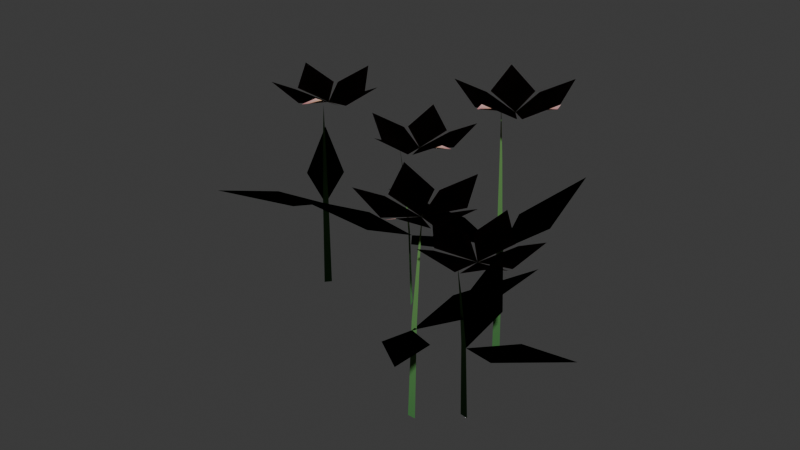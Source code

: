 # Source: flowers_coral.blend  (saved by Blender 5.2.45; exported with 4.5.12 LTS)
import bpy
from mathutils import Matrix  # noqa: F401  (used for matrix-valued properties, if any)

bpy.ops.wm.read_factory_settings(use_empty=True)
scene = bpy.context.scene
scene.name = 'Scene'

# ---- collections
col_collection = bpy.data.collections.new('Collection'); scene.collection.children.link(col_collection)

# ---- materials (node trees are filled in below, after node groups)
mat_meadow_flowers = bpy.data.materials.new('Meadow flowers')

# ---- material node trees
mat_meadow_flowers.use_nodes = True; mat_meadow_flowers.node_tree.nodes.clear()
_N = mat_meadow_flowers.node_tree.nodes; _L = mat_meadow_flowers.node_tree.links
n0 = _N.new('ShaderNodeBsdfPrincipled'); n0.name = 'Principled BSDF'; n0.location = (-200, 100)
n0.inputs[2].default_value = 0.94
n0.inputs[10].default_value = 0.005
n0.inputs[13].default_value = 0.12
n1 = _N.new('ShaderNodeOutputMaterial'); n1.name = 'Material Output'; n1.location = (200, 100)
n2 = _N.new('ShaderNodeVertexColor'); n2.name = 'Color Attribute'; n2.location = (0, 0)
n2.layer_name = 'Color'
_L.new(n0.outputs[0], n1.inputs[0])
_L.new(n2.outputs[0], n0.inputs[0])
n1.is_active_output = True

# ---- world
world_world = bpy.data.worlds.new('World'); scene.world = world_world
world_world.use_nodes = True; world_world.node_tree.nodes.clear()
_N = world_world.node_tree.nodes; _L = world_world.node_tree.links
n0 = _N.new('ShaderNodeOutputWorld'); n0.name = 'World Output'; n0.location = (200, 100)
n1 = _N.new('ShaderNodeBackground'); n1.name = 'Background'; n1.location = (-200, 100)
n1.inputs[0].default_value = (0.05088, 0.05088, 0.05088, 1.0)
_L.new(n1.outputs[0], n0.inputs[0])
n0.is_active_output = True
world_world.color = (0.05088, 0.05088, 0.05088)
world_world.sun_shadow_jitter_overblur = 0.0

# ---- meshes
me_flowers_002 = bpy.data.meshes.new('Flowers.002')
me_flowers_002.from_pydata([(0.221, -0.1838, 0.0), (0.239, -0.1838, 0.0), (0.2235, -0.1769, 0.2196), (0.2365, -0.1769, 0.2196), (0.2271, -0.1646, 0.3659), (0.233, -0.1646, 0.3659), (0.23, -0.1538, 0.4574), (0.23, -0.1838, 0.2058), (0.3219, -0.2436, 0.2408), (0.3705, -0.4026, 0.2968), (0.2462, -0.2923, 0.2408), (0.23, -0.1838, 0.2058), (0.2462, -0.07534, 0.2408), (0.3705, 0.03498, 0.2968), (0.3219, -0.124, 0.2408), (0.25, -0.1838, 0.4574), (0.32, -0.1388, 0.4754), (0.375, -0.1838, 0.5124), (0.32, -0.2288, 0.4754), (0.25, -0.1838, 0.4574), (0.2289, -0.1033, 0.4754), (0.2887, -0.06492, 0.5124), (0.3145, -0.1311, 0.4754), (0.25, -0.1838, 0.4574), (0.1669, -0.1791, 0.4754), (0.1489, -0.1103, 0.5124), (0.2198, -0.1062, 0.4754), (0.25, -0.1838, 0.4574), (0.2198, -0.2614, 0.4754), (0.1489, -0.2573, 0.5124), (0.1669, -0.1885, 0.4754), (0.25, -0.1838, 0.4574), (0.3145, -0.2365, 0.4754), (0.2887, -0.3027, 0.5124), (0.2289, -0.2643, 0.4754), (0.222, 0.1048, 0.0), (0.2317, 0.12, 0.0), (0.2175, 0.1107, 0.2739), (0.2245, 0.1216, 0.2739), (0.2091, 0.1203, 0.4565), (0.2123, 0.1253, 0.4565), (0.2016, 0.1286, 0.5706), (0.2268, 0.1124, 0.2568), (0.1995, 0.2186, 0.2918), (0.271, 0.3686, 0.3478), (0.2882, 0.2033, 0.2918), (0.2268, 0.1124, 0.2568), (0.1417, 0.04336, 0.2918), (-0.02454, 0.04598, 0.3478), (0.1187, 0.1304, 0.2918), (0.2468, 0.1124, 0.5706), (0.2468, 0.1956, 0.5886), (0.3144, 0.2176, 0.6256), (0.3225, 0.147, 0.5886), (0.2468, 0.1124, 0.5706), (0.1677, 0.1381, 0.5886), (0.1677, 0.2092, 0.6256), (0.2373, 0.1951, 0.5886), (0.2468, 0.1124, 0.5706), (0.198, 0.04507, 0.5886), (0.1304, 0.06702, 0.6256), (0.1653, 0.1289, 0.5886), (0.2468, 0.1124, 0.5706), (0.2958, 0.04512, 0.5886), (0.254, -0.01237, 0.6256), (0.2059, 0.03995, 0.5886), (0.2468, 0.1124, 0.5706), (0.326, 0.1382, 0.5886), (0.3677, 0.08069, 0.6256), (0.3031, 0.05112, 0.5886), (-0.04401, 0.1482, 0.0), (-0.0515, 0.1646, 0.0), (-0.05135, 0.1476, 0.1948), (-0.05674, 0.1594, 0.1948), (-0.06398, 0.1457, 0.3247), (-0.06645, 0.1511, 0.3247), (-0.07504, 0.1439, 0.4058), (-0.04776, 0.1564, 0.1826), (-0.09932, 0.05962, 0.2176), (-0.2534, -0.002682, 0.2736), (-0.1544, 0.1308, 0.2176), (-0.04776, 0.1564, 0.1826), (0.0617, 0.1498, 0.2176), (0.1825, 0.0356, 0.2736), (0.01989, 0.07009, 0.2176), (-0.02776, 0.1564, 0.4058), (-0.09781, 0.2013, 0.4238), (-0.07978, 0.2701, 0.4608), (-0.01597, 0.2388, 0.4238), (-0.02776, 0.1564, 0.4058), (-0.09213, 0.1037, 0.4238), (-0.1519, 0.1421, 0.4608), (-0.1025, 0.1931, 0.4238), (-0.02776, 0.1564, 0.4058), (0.002507, 0.07888, 0.4238), (-0.05248, 0.03387, 0.4608), (-0.08571, 0.09668, 0.4238), (-0.02776, 0.1564, 0.4058), (0.05532, 0.1612, 0.4238), (0.08113, 0.09502, 0.4608), (0.01113, 0.08283, 0.4238), (-0.02776, 0.1564, 0.4058), (-0.006679, 0.2369, 0.4238), (0.06427, 0.241, 0.4608), (0.05423, 0.1706, 0.4238), (0.3187, -0.1159, 0.0), (0.3009, -0.1134, 0.0), (0.3152, -0.1224, 0.1737), (0.3024, -0.1206, 0.1737), (0.31, -0.1341, 0.2894), (0.3041, -0.1333, 0.2894), (0.3055, -0.1444, 0.3618), (0.3098, -0.1147, 0.1628), (0.4132, -0.07814, 0.1978), (0.5689, -0.1363, 0.2538), (0.4057, -0.1678, 0.1978), (0.3098, -0.1147, 0.1628), (0.2335, -0.03586, 0.1978), (0.2216, 0.1299, 0.2538), (0.3182, -0.005336, 0.1978), (0.3298, -0.1147, 0.3618), (0.2541, -0.1493, 0.3798), (0.206, -0.09703, 0.4168), (0.2668, -0.06024, 0.3798), (0.3298, -0.1147, 0.3618), (0.3394, -0.1973, 0.3798), (0.2747, -0.2269, 0.4168), (0.2585, -0.1577, 0.3798), (0.3298, -0.1147, 0.3618), (0.4113, -0.1311, 0.3798), (0.4195, -0.2017, 0.4168), (0.3487, -0.1957, 0.3798), (0.3298, -0.1147, 0.3618), (0.3706, -0.04216, 0.3798), (0.4402, -0.0562, 0.4168), (0.4127, -0.1217, 0.3798), (0.3298, -0.1147, 0.3618), (0.2734, -0.05344, 0.3798), (0.3083, 0.008473, 0.4168), (0.3621, -0.03798, 0.3798), (-0.2647, 0.1131, 0.0), (-0.2764, 0.09946, 0.0), (-0.2611, 0.1067, 0.227), (-0.2696, 0.09685, 0.227), (-0.2541, 0.09597, 0.3783), (-0.258, 0.09148, 0.3783), (-0.2479, 0.08666, 0.4729), (-0.2706, 0.1063, 0.2128), (-0.3715, 0.1492, 0.2478), (-0.447, 0.2972, 0.3038), (-0.3054, 0.2103, 0.2478), (-0.2706, 0.1063, 0.2128), (-0.2676, -0.003344, 0.2478), (-0.3708, -0.1336, 0.3038), (-0.3506, 0.03134, 0.2478), (-0.2506, 0.1063, 0.4729), (-0.2623, 0.02388, 0.4909), (-0.3323, 0.01167, 0.5279), (-0.3304, 0.08271, 0.4909), (-0.2506, 0.1063, 0.4729), (-0.1758, 0.06969, 0.4909), (-0.1858, -0.0006658, 0.5279), (-0.2528, 0.02309, 0.4909), (-0.2506, 0.1063, 0.4729), (-0.1927, 0.1661, 0.4909), (-0.1289, 0.1348, 0.5279), (-0.1721, 0.07842, 0.4909), (-0.2506, 0.1063, 0.4729), (-0.2895, 0.1798, 0.4909), (-0.2401, 0.2308, 0.5279), (-0.1998, 0.1722, 0.4909), (-0.2506, 0.1063, 0.4729), (-0.3325, 0.09194, 0.4909), (-0.3658, 0.1547, 0.5279), (-0.2976, 0.1749, 0.4909)], [], [(0, 1, 3), (0, 3, 2), (2, 3, 5), (2, 5, 4), (4, 5, 6), (7, 8, 9), (7, 9, 10), (11, 12, 13), (11, 13, 14), (15, 16, 17), (15, 17, 18), (19, 20, 21), (19, 21, 22), (23, 24, 25), (23, 25, 26), (27, 28, 29), (27, 29, 30), (31, 32, 33), (31, 33, 34), (35, 36, 38), (35, 38, 37), (37, 38, 40), (37, 40, 39), (39, 40, 41), (42, 43, 44), (42, 44, 45), (46, 47, 48), (46, 48, 49), (50, 51, 52), (50, 52, 53), (54, 55, 56), (54, 56, 57), (58, 59, 60), (58, 60, 61), (62, 63, 64), (62, 64, 65), (66, 67, 68), (66, 68, 69), (70, 71, 73), (70, 73, 72), (72, 73, 75), (72, 75, 74), (74, 75, 76), (77, 78, 79), (77, 79, 80), (81, 82, 83), (81, 83, 84), (85, 86, 87), (85, 87, 88), (89, 90, 91), (89, 91, 92), (93, 94, 95), (93, 95, 96), (97, 98, 99), (97, 99, 100), (101, 102, 103), (101, 103, 104), (105, 106, 108), (105, 108, 107), (107, 108, 110), (107, 110, 109), (109, 110, 111), (112, 113, 114), (112, 114, 115), (116, 117, 118), (116, 118, 119), (120, 121, 122), (120, 122, 123), (124, 125, 126), (124, 126, 127), (128, 129, 130), (128, 130, 131), (132, 133, 134), (132, 134, 135), (136, 137, 138), (136, 138, 139), (140, 141, 143), (140, 143, 142), (142, 143, 145), (142, 145, 144), (144, 145, 146), (147, 148, 149), (147, 149, 150), (151, 152, 153), (151, 153, 154), (155, 156, 157), (155, 157, 158), (159, 160, 161), (159, 161, 162), (163, 164, 165), (163, 165, 166), (167, 168, 169), (167, 169, 170), (171, 172, 173), (171, 173, 174)])
me_flowers_002.polygons.foreach_set('use_smooth', [True] * 95)
_uv = me_flowers_002.uv_layers.new(name='UVMap')
_uv.uv.foreach_set('vector', [0.05526, -0.04595, 0.05976, -0.04595, 0.05913, -0.04422, 0.05526, -0.04595, 0.05913, -0.04422, 0.05589, -0.04422, 0.05589, -0.04422, 0.05913, -0.04422, 0.05825, -0.04115, 0.05589, -0.04422, 0.05825, -0.04115, 0.05676, -0.04115, 0.05676, -0.04115, 0.05825, -0.04115, 0.05751, -0.03845, 0.05751, -0.04595, 0.08048, -0.06091, 0.09263, -0.1006, 0.05751, -0.04595, 0.09263, -0.1006, 0.06155, -0.07306, 0.05751, -0.04595, 0.06155, -0.01883, 0.09263, 0.008746, 0.05751, -0.04595, 0.09263, 0.008746, 0.08048, -0.03099, 0.06251, -0.04595, 0.08001, -0.0347, 0.09376, -0.04595, 0.06251, -0.04595, 0.09376, -0.04595, 0.08001, -0.0572, 0.06251, -0.04595, 0.05722, -0.02583, 0.07216, -0.01623, 0.06251, -0.04595, 0.07216, -0.01623, 0.07861, -0.03278, 0.06251, -0.04595, 0.04174, -0.04477, 0.03723, -0.02758, 0.06251, -0.04595, 0.03723, -0.02758, 0.05496, -0.02656, 0.06251, -0.04595, 0.05496, -0.06534, 0.03723, -0.06432, 0.06251, -0.04595, 0.03723, -0.06432, 0.04174, -0.04713, 0.06251, -0.04595, 0.07861, -0.05912, 0.07216, -0.07567, 0.06251, -0.04595, 0.07216, -0.07567, 0.05722, -0.06607, 0.05549, 0.02621, 0.05792, 0.03, 0.05613, 0.0304, 0.05549, 0.02621, 0.05613, 0.0304, 0.05438, 0.02768, 0.05438, 0.02768, 0.05613, 0.0304, 0.05307, 0.03132, 0.05438, 0.02768, 0.05307, 0.03132, 0.05227, 0.03007, 0.05227, 0.03007, 0.05307, 0.03132, 0.0504, 0.03216, 0.05671, 0.0281, 0.04987, 0.05465, 0.06776, 0.09216, 0.05671, 0.0281, 0.06776, 0.09216, 0.07204, 0.05083, 0.05671, 0.0281, 0.03541, 0.01084, -0.006134, 0.01149, 0.05671, 0.0281, -0.006134, 0.01149, 0.02966, 0.03259, 0.06171, 0.0281, 0.0617, 0.04891, 0.07859, 0.0544, 0.06171, 0.0281, 0.07859, 0.0544, 0.08063, 0.03675, 0.06171, 0.0281, 0.04192, 0.03452, 0.04192, 0.05229, 0.06171, 0.0281, 0.04192, 0.05229, 0.05933, 0.04877, 0.06171, 0.0281, 0.04949, 0.01127, 0.03259, 0.01676, 0.06171, 0.0281, 0.03259, 0.01676, 0.04132, 0.03223, 0.06171, 0.0281, 0.07395, 0.01128, 0.0635, -0.003094, 0.06171, 0.0281, 0.0635, -0.003094, 0.05148, 0.009987, 0.06171, 0.0281, 0.08149, 0.03454, 0.09193, 0.02017, 0.06171, 0.0281, 0.09193, 0.02017, 0.07578, 0.01278, -0.011, 0.03705, -0.01288, 0.04115, -0.01418, 0.03985, -0.011, 0.03705, -0.01418, 0.03985, -0.01284, 0.03691, -0.01284, 0.03691, -0.01418, 0.03985, -0.01661, 0.03778, -0.01284, 0.03691, -0.01661, 0.03778, -0.016, 0.03643, -0.016, 0.03643, -0.01661, 0.03778, -0.01876, 0.03598, -0.01194, 0.0391, -0.02483, 0.01491, -0.06335, -0.0006706, -0.01194, 0.0391, -0.06335, -0.0006706, -0.0386, 0.0327, -0.01194, 0.0391, 0.01543, 0.03745, 0.04562, 0.008901, -0.01194, 0.0391, 0.04562, 0.008901, 0.004972, 0.01752, -0.006939, 0.0391, -0.02445, 0.05033, -0.01994, 0.06752, -0.006939, 0.0391, -0.01994, 0.06752, -0.003992, 0.05969, -0.006939, 0.0391, -0.02303, 0.02592, -0.03798, 0.03551, -0.006939, 0.0391, -0.03798, 0.03551, -0.02562, 0.04827, -0.006939, 0.0391, 0.0006267, 0.01972, -0.01312, 0.008468, -0.006939, 0.0391, -0.01312, 0.008468, -0.02143, 0.02417, -0.006939, 0.0391, 0.01383, 0.04031, 0.02028, 0.02376, -0.006939, 0.0391, 0.02028, 0.02376, 0.002781, 0.02071, -0.006939, 0.0391, -0.00167, 0.05923, 0.01607, 0.06025, -0.006939, 0.0391, 0.01607, 0.06025, 0.01356, 0.04266, 0.07967, -0.02899, 0.07521, -0.02835, 0.07559, -0.03015, 0.07967, -0.02899, 0.07559, -0.03015, 0.0788, -0.03061, 0.0788, -0.03061, 0.07559, -0.03015, 0.07603, -0.03331, 0.0788, -0.03061, 0.07603, -0.03331, 0.0775, -0.03352, 0.0775, -0.03352, 0.07603, -0.03331, 0.07638, -0.03609, 0.07744, -0.02867, 0.1033, -0.01953, 0.1422, -0.03407, 0.07744, -0.02867, 0.1422, -0.03407, 0.1014, -0.04196, 0.07744, -0.02867, 0.05838, -0.008965, 0.0554, 0.03248, 0.07744, -0.02867, 0.0554, 0.03248, 0.07954, -0.001334, 0.08244, -0.02867, 0.06353, -0.03734, 0.0515, -0.02426, 0.08244, -0.02867, 0.0515, -0.02426, 0.0667, -0.01506, 0.08244, -0.02867, 0.08484, -0.04933, 0.06869, -0.05673, 0.08244, -0.02867, 0.06869, -0.05673, 0.06464, -0.03943, 0.08244, -0.02867, 0.1028, -0.03277, 0.1049, -0.05042, 0.08244, -0.02867, 0.1049, -0.05042, 0.08717, -0.04893, 0.08244, -0.02867, 0.09265, -0.01054, 0.1101, -0.01405, 0.08244, -0.02867, 0.1101, -0.01405, 0.1032, -0.03043, 0.08244, -0.02867, 0.06835, -0.01336, 0.07707, 0.002118, 0.08244, -0.02867, 0.07707, 0.002118, 0.09052, -0.009496, -0.06617, 0.02827, -0.06911, 0.02487, -0.06739, 0.02421, -0.06617, 0.02827, -0.06739, 0.02421, -0.06527, 0.02666, -0.06527, 0.02666, -0.06739, 0.02421, -0.06449, 0.02287, -0.06527, 0.02666, -0.06449, 0.02287, -0.06352, 0.02399, -0.06352, 0.02399, -0.06449, 0.02287, -0.06197, 0.02167, -0.06764, 0.02657, -0.09287, 0.03729, -0.1118, 0.0743, -0.06764, 0.02657, -0.1118, 0.0743, -0.07635, 0.05256, -0.06764, 0.02657, -0.06689, -0.000836, -0.09269, -0.03341, -0.06764, 0.02657, -0.09269, -0.03341, -0.08766, 0.007834, -0.06264, 0.02657, -0.06557, 0.005971, -0.08307, 0.002918, -0.06264, 0.02657, -0.08307, 0.002918, -0.08259, 0.02068, -0.06264, 0.02657, -0.04396, 0.01742, -0.04646, -0.0001665, -0.06264, 0.02657, -0.04646, -0.0001665, -0.06321, 0.005772, -0.06264, 0.02657, -0.04817, 0.04151, -0.03222, 0.0337, -0.06264, 0.02657, -0.03222, 0.0337, -0.04304, 0.01961, -0.06264, 0.02657, -0.07238, 0.04495, -0.06002, 0.05771, -0.06264, 0.02657, -0.06002, 0.05771, -0.04996, 0.04306, -0.06264, 0.02657, -0.08313, 0.02299, -0.09145, 0.03869, -0.06264, 0.02657, -0.09145, 0.03869, -0.07441, 0.04372])
_ca = me_flowers_002.color_attributes.new('Color', 'FLOAT_COLOR', 'POINT')
_ca.data.foreach_set('color', [0.06301, 0.1981, 0.06125, 1.0, 0.06301, 0.1981, 0.06125, 1.0, 0.1019, 0.2581, 0.0776, 1.0, 0.1019, 0.2581, 0.0776, 1.0, 0.1279, 0.2981, 0.0885, 1.0, 0.1279, 0.2981, 0.0885, 1.0, 0.1441, 0.3231, 0.09531, 1.0, 0.06663, 0.1981, 0.06125, 1.0, 0.06663, 0.1981, 0.06125, 1.0, 0.06663, 0.1981, 0.06125, 1.0, 0.06663, 0.1981, 0.06125, 1.0, 0.06663, 0.1981, 0.06125, 1.0, 0.06663, 0.1981, 0.06125, 1.0, 0.06663, 0.1981, 0.06125, 1.0, 0.06663, 0.1981, 0.06125, 1.0, 0.7529, 0.5089, 0.09531, 1.0, 0.7157, 0.2705, 0.314, 1.0, 1.0, 0.6376, 0.6105, 1.0, 0.7157, 0.2705, 0.314, 1.0, 0.7529, 0.5089, 0.09531, 1.0, 0.7157, 0.2705, 0.314, 1.0, 1.0, 0.6376, 0.6105, 1.0, 0.7157, 0.2705, 0.314, 1.0, 0.7529, 0.5089, 0.09531, 1.0, 0.7157, 0.2705, 0.314, 1.0, 1.0, 0.6376, 0.6105, 1.0, 0.7157, 0.2705, 0.314, 1.0, 0.7529, 0.5089, 0.09531, 1.0, 0.7157, 0.2705, 0.314, 1.0, 1.0, 0.6376, 0.6105, 1.0, 0.7157, 0.2705, 0.314, 1.0, 0.7529, 0.5089, 0.09531, 1.0, 0.7157, 0.2705, 0.314, 1.0, 1.0, 0.6376, 0.6105, 1.0, 0.7157, 0.2705, 0.314, 1.0, 0.06301, 0.1981, 0.06125, 1.0, 0.06301, 0.1981, 0.06125, 1.0, 0.1019, 0.2581, 0.0776, 1.0, 0.1019, 0.2581, 0.0776, 1.0, 0.1279, 0.2981, 0.0885, 1.0, 0.1279, 0.2981, 0.0885, 1.0, 0.1441, 0.3231, 0.09531, 1.0, 0.06663, 0.1981, 0.06125, 1.0, 0.06663, 0.1981, 0.06125, 1.0, 0.06663, 0.1981, 0.06125, 1.0, 0.06663, 0.1981, 0.06125, 1.0, 0.06663, 0.1981, 0.06125, 1.0, 0.06663, 0.1981, 0.06125, 1.0, 0.06663, 0.1981, 0.06125, 1.0, 0.06663, 0.1981, 0.06125, 1.0, 0.7529, 0.5089, 0.09531, 1.0, 0.7157, 0.2705, 0.314, 1.0, 1.0, 0.6376, 0.6105, 1.0, 0.7157, 0.2705, 0.314, 1.0, 0.7529, 0.5089, 0.09531, 1.0, 0.7157, 0.2705, 0.314, 1.0, 1.0, 0.6376, 0.6105, 1.0, 0.7157, 0.2705, 0.314, 1.0, 0.7529, 0.5089, 0.09531, 1.0, 0.7157, 0.2705, 0.314, 1.0, 1.0, 0.6376, 0.6105, 1.0, 0.7157, 0.2705, 0.314, 1.0, 0.7529, 0.5089, 0.09531, 1.0, 0.7157, 0.2705, 0.314, 1.0, 1.0, 0.6376, 0.6105, 1.0, 0.7157, 0.2705, 0.314, 1.0, 0.7529, 0.5089, 0.09531, 1.0, 0.7157, 0.2705, 0.314, 1.0, 1.0, 0.6376, 0.6105, 1.0, 0.7157, 0.2705, 0.314, 1.0, 0.06301, 0.1981, 0.06125, 1.0, 0.06301, 0.1981, 0.06125, 1.0, 0.1019, 0.2581, 0.0776, 1.0, 0.1019, 0.2581, 0.0776, 1.0, 0.1279, 0.2981, 0.0885, 1.0, 0.1279, 0.2981, 0.0885, 1.0, 0.1441, 0.3231, 0.09531, 1.0, 0.06663, 0.1981, 0.06125, 1.0, 0.06663, 0.1981, 0.06125, 1.0, 0.06663, 0.1981, 0.06125, 1.0, 0.06663, 0.1981, 0.06125, 1.0, 0.06663, 0.1981, 0.06125, 1.0, 0.06663, 0.1981, 0.06125, 1.0, 0.06663, 0.1981, 0.06125, 1.0, 0.06663, 0.1981, 0.06125, 1.0, 0.7529, 0.5089, 0.09531, 1.0, 0.7157, 0.2705, 0.314, 1.0, 1.0, 0.6376, 0.6105, 1.0, 0.7157, 0.2705, 0.314, 1.0, 0.7529, 0.5089, 0.09531, 1.0, 0.7157, 0.2705, 0.314, 1.0, 1.0, 0.6376, 0.6105, 1.0, 0.7157, 0.2705, 0.314, 1.0, 0.7529, 0.5089, 0.09531, 1.0, 0.7157, 0.2705, 0.314, 1.0, 1.0, 0.6376, 0.6105, 1.0, 0.7157, 0.2705, 0.314, 1.0, 0.7529, 0.5089, 0.09531, 1.0, 0.7157, 0.2705, 0.314, 1.0, 1.0, 0.6376, 0.6105, 1.0, 0.7157, 0.2705, 0.314, 1.0, 0.7529, 0.5089, 0.09531, 1.0, 0.7157, 0.2705, 0.314, 1.0, 1.0, 0.6376, 0.6105, 1.0, 0.7157, 0.2705, 0.314, 1.0, 0.06301, 0.1981, 0.06125, 1.0, 0.06301, 0.1981, 0.06125, 1.0, 0.1019, 0.2581, 0.0776, 1.0, 0.1019, 0.2581, 0.0776, 1.0, 0.1279, 0.2981, 0.0885, 1.0, 0.1279, 0.2981, 0.0885, 1.0, 0.1441, 0.3231, 0.09531, 1.0, 0.06663, 0.1981, 0.06125, 1.0, 0.06663, 0.1981, 0.06125, 1.0, 0.06663, 0.1981, 0.06125, 1.0, 0.06663, 0.1981, 0.06125, 1.0, 0.06663, 0.1981, 0.06125, 1.0, 0.06663, 0.1981, 0.06125, 1.0, 0.06663, 0.1981, 0.06125, 1.0, 0.06663, 0.1981, 0.06125, 1.0, 0.7529, 0.5089, 0.09531, 1.0, 0.7157, 0.2705, 0.314, 1.0, 1.0, 0.6376, 0.6105, 1.0, 0.7157, 0.2705, 0.314, 1.0, 0.7529, 0.5089, 0.09531, 1.0, 0.7157, 0.2705, 0.314, 1.0, 1.0, 0.6376, 0.6105, 1.0, 0.7157, 0.2705, 0.314, 1.0, 0.7529, 0.5089, 0.09531, 1.0, 0.7157, 0.2705, 0.314, 1.0, 1.0, 0.6376, 0.6105, 1.0, 0.7157, 0.2705, 0.314, 1.0, 0.7529, 0.5089, 0.09531, 1.0, 0.7157, 0.2705, 0.314, 1.0, 1.0, 0.6376, 0.6105, 1.0, 0.7157, 0.2705, 0.314, 1.0, 0.7529, 0.5089, 0.09531, 1.0, 0.7157, 0.2705, 0.314, 1.0, 1.0, 0.6376, 0.6105, 1.0, 0.7157, 0.2705, 0.314, 1.0, 0.06301, 0.1981, 0.06125, 1.0, 0.06301, 0.1981, 0.06125, 1.0, 0.1019, 0.2581, 0.0776, 1.0, 0.1019, 0.2581, 0.0776, 1.0, 0.1279, 0.2981, 0.0885, 1.0, 0.1279, 0.2981, 0.0885, 1.0, 0.1441, 0.3231, 0.09531, 1.0, 0.06663, 0.1981, 0.06125, 1.0, 0.06663, 0.1981, 0.06125, 1.0, 0.06663, 0.1981, 0.06125, 1.0, 0.06663, 0.1981, 0.06125, 1.0, 0.06663, 0.1981, 0.06125, 1.0, 0.06663, 0.1981, 0.06125, 1.0, 0.06663, 0.1981, 0.06125, 1.0, 0.06663, 0.1981, 0.06125, 1.0, 0.7529, 0.5089, 0.09531, 1.0, 0.7157, 0.2705, 0.314, 1.0, 1.0, 0.6376, 0.6105, 1.0, 0.7157, 0.2705, 0.314, 1.0, 0.7529, 0.5089, 0.09531, 1.0, 0.7157, 0.2705, 0.314, 1.0, 1.0, 0.6376, 0.6105, 1.0, 0.7157, 0.2705, 0.314, 1.0, 0.7529, 0.5089, 0.09531, 1.0, 0.7157, 0.2705, 0.314, 1.0, 1.0, 0.6376, 0.6105, 1.0, 0.7157, 0.2705, 0.314, 1.0, 0.7529, 0.5089, 0.09531, 1.0, 0.7157, 0.2705, 0.314, 1.0, 1.0, 0.6376, 0.6105, 1.0, 0.7157, 0.2705, 0.314, 1.0, 0.7529, 0.5089, 0.09531, 1.0, 0.7157, 0.2705, 0.314, 1.0, 1.0, 0.6376, 0.6105, 1.0, 0.7157, 0.2705, 0.314, 1.0])
me_flowers_002.materials.append(mat_meadow_flowers)
me_flowers_002.update()
me_flowers_002.normals_split_custom_set([tuple(v) for v in zip(*[iter([0.0265, -0.02199, 0.9994, 0.02871, -0.02199, 0.9993, 0.02837, -0.02115, 0.9994, 0.0265, -0.02199, 0.9994, 0.02837, -0.02115, 0.9994, 0.02677, -0.02116, 0.9994, 0.02677, -0.02116, 0.9994, 0.02837, -0.02115, 0.9994, 0.02793, -0.0197, 0.9994, 0.02677, -0.02116, 0.9994, 0.02793, -0.0197, 0.9994, 0.02722, -0.0197, 0.9994, 0.02722, -0.0197, 0.9994, 0.02793, -0.0197, 0.9994, 0.02755, -0.01839, 0.9995, 0.02756, -0.02198, 0.9994, 0.03857, -0.0292, 0.9988, 0.0444, -0.04822, 0.9978, 0.02756, -0.02198, 0.9994, 0.0444, -0.04822, 0.9978, 0.0295, -0.03505, 0.999, 0.02752, -0.02212, 0.9994, 0.0295, -0.009074, 0.9995, 0.04436, 0.004153, 0.999, 0.02752, -0.02212, 0.9994, 0.04436, 0.004153, 0.999, 0.03854, -0.01493, 0.9991, 0.02993, -0.02205, 0.9993, 0.03839, -0.01669, 0.9991, 0.04499, -0.02202, 0.9987, 0.02993, -0.02205, 0.9993, 0.04499, -0.02202, 0.9987, 0.03832, -0.02743, 0.9989, 0.02997, -0.02211, 0.9993, 0.02746, -0.01237, 0.9995, 0.03463, -0.007799, 0.9994, 0.02997, -0.02211, 0.9993, 0.03463, -0.007799, 0.9994, 0.03772, -0.01568, 0.9992, 0.03004, -0.02208, 0.9993, 0.02002, -0.02145, 0.9996, 0.01793, -0.01329, 0.9998, 0.03004, -0.02208, 0.9993, 0.01793, -0.01329, 0.9998, 0.02643, -0.01273, 0.9996, 0.03001, -0.02202, 0.9993, 0.02632, -0.03133, 0.9992, 0.01784, -0.03088, 0.9994, 0.03001, -0.02202, 0.9993, 0.01784, -0.03088, 0.9994, 0.01998, -0.02266, 0.9995, 0.02999, -0.02205, 0.9993, 0.03764, -0.02835, 0.9989, 0.03459, -0.03623, 0.9987, 0.02999, -0.02205, 0.9993, 0.03459, -0.03623, 0.9987, 0.02742, -0.03173, 0.9991, 0.02658, 0.01257, 0.9996, 0.02774, 0.01438, 0.9995, 0.0269, 0.01462, 0.9995, 0.02658, 0.01257, 0.9996, 0.0269, 0.01462, 0.9995, 0.02605, 0.01329, 0.9996, 0.02605, 0.01329, 0.9996, 0.0269, 0.01462, 0.9995, 0.02539, 0.015, 0.9996, 0.02605, 0.01329, 0.9996, 0.02539, 0.015, 0.9996, 0.02503, 0.01445, 0.9996, 0.02503, 0.01445, 0.9996, 0.02539, 0.015, 0.9996, 0.02401, 0.01526, 0.9996, 0.02721, 0.01349, 0.9995, 0.02395, 0.02621, 0.9994, 0.03246, 0.04416, 0.9985, 0.02721, 0.01349, 0.9995, 0.03246, 0.04416, 0.9985, 0.03457, 0.02441, 0.9991, 0.02724, 0.01348, 0.9995, 0.01702, 0.005208, 0.9998, -0.00294, 0.00553, 1.0, 0.02724, 0.01348, 0.9995, -0.00294, 0.00553, 1.0, 0.01431, 0.01567, 0.9998, 0.0296, 0.01347, 0.9995, 0.02961, 0.02348, 0.9993, 0.03768, 0.026, 0.999, 0.0296, 0.01347, 0.9995, 0.03768, 0.026, 0.999, 0.0387, 0.01765, 0.9991, 0.02965, 0.01344, 0.9995, 0.02012, 0.01651, 0.9997, 0.02014, 0.0251, 0.9995, 0.02965, 0.01344, 0.9995, 0.02014, 0.0251, 0.9995, 0.02852, 0.02336, 0.9993, 0.02958, 0.01348, 0.9995, 0.02374, 0.005399, 0.9997, 0.01562, 0.008042, 0.9998, 0.02958, 0.01348, 0.9995, 0.01562, 0.008042, 0.9998, 0.0198, 0.01546, 0.9997, 0.0296, 0.01355, 0.9995, 0.03548, 0.005478, 0.9994, 0.03044, -0.001468, 0.9995, 0.0296, 0.01355, 0.9995, 0.03044, -0.001468, 0.9995, 0.02466, 0.004812, 0.9997, 0.02955, 0.0135, 0.9995, 0.03907, 0.01656, 0.9991, 0.0441, 0.009655, 0.999, 0.02955, 0.0135, 0.9995, 0.0441, 0.009655, 0.999, 0.03634, 0.006095, 0.9993, -0.005322, 0.01776, 0.9998, -0.006214, 0.01971, 0.9998, -0.006853, 0.01911, 0.9998, -0.005322, 0.01776, 0.9998, -0.006853, 0.01911, 0.9998, -0.006198, 0.01771, 0.9998, -0.006198, 0.01771, 0.9998, -0.006853, 0.01911, 0.9998, -0.008001, 0.01808, 0.9998, -0.006198, 0.01771, 0.9998, -0.008001, 0.01808, 0.9998, -0.007729, 0.01748, 0.9998, -0.007729, 0.01748, 0.9998, -0.008001, 0.01808, 0.9998, -0.009055, 0.01725, 0.9998, -0.005633, 0.01882, 0.9998, -0.01186, 0.00719, 0.9999, -0.03033, -0.0003195, 0.9995, -0.005633, 0.01882, 0.9998, -0.03033, -0.0003195, 0.9995, -0.01849, 0.01572, 0.9997, -0.005698, 0.01877, 0.9998, 0.007397, 0.01794, 0.9998, 0.02182, 0.004296, 0.9998, -0.005698, 0.01877, 0.9998, 0.02182, 0.004296, 0.9998, 0.002391, 0.008401, 1.0, -0.003306, 0.01872, 0.9998, -0.0117, 0.0241, 0.9996, -0.00956, 0.03239, 0.9994, -0.003306, 0.01872, 0.9998, -0.00956, 0.03239, 0.9994, -0.001885, 0.02863, 0.9996, -0.003329, 0.01877, 0.9998, -0.01106, 0.01244, 0.9999, -0.01826, 0.01706, 0.9997, -0.003329, 0.01877, 0.9998, -0.01826, 0.01706, 0.9997, -0.01225, 0.02322, 0.9997, -0.003344, 0.01873, 0.9998, 0.000297, 0.0095, 1.0, -0.006294, 0.004028, 1.0, -0.003344, 0.01873, 0.9998, -0.006294, 0.004028, 1.0, -0.01032, 0.01165, 0.9999, -0.003387, 0.01879, 0.9998, 0.006585, 0.01937, 0.9998, 0.009674, 0.01139, 0.9999, -0.003387, 0.01879, 0.9998, 0.009674, 0.01139, 0.9999, 0.001257, 0.009935, 0.9999, -0.003345, 0.01874, 0.9998, -0.0008696, 0.0284, 0.9996, 0.007717, 0.02893, 0.9996, -0.003345, 0.01874, 0.9998, 0.007717, 0.02893, 0.9996, 0.006536, 0.02052, 0.9998, 0.03815, -0.01392, 0.9992, 0.03604, -0.01362, 0.9993, 0.02848, -0.01343, 0.9995, 0.03815, -0.01392, 0.9992, 0.02848, -0.01343, 0.9995, 0.03773, -0.0147, 0.9992, 0.03773, -0.0147, 0.9992, 0.02848, -0.01343, 0.9995, 0.03839, -0.01628, 0.9991, 0.03773, -0.0147, 0.9992, 0.03839, -0.01628, 0.9991, 0.03718, -0.01612, 0.9992, 0.03718, -0.01612, 0.9992, 0.03839, -0.01628, 0.9991, 0.03662, -0.01734, 0.9992, 0.03713, -0.01374, 0.9992, 0.04943, -0.009384, 0.9987, 0.06805, -0.01631, 0.9975, 0.03713, -0.01374, 0.9992, 0.06805, -0.01631, 0.9975, 0.04853, -0.02013, 0.9986, 0.03714, -0.01374, 0.9992, 0.02802, -0.004281, 0.9996, 0.02656, 0.01559, 0.9995, 0.03714, -0.01374, 0.9992, 0.02656, 0.01559, 0.9995, 0.03818, -0.0007287, 0.9993, 0.03963, -0.01376, 0.9991, 0.03048, -0.01792, 0.9994, 0.02482, -0.01163, 0.9996, 0.03963, -0.01376, 0.9991, 0.02482, -0.01163, 0.9996, 0.03202, -0.007194, 0.9995, 0.03956, -0.0137, 0.9991, 0.04074, -0.02361, 0.9989, 0.03292, -0.02724, 0.9991, 0.03956, -0.0137, 0.9991, 0.03292, -0.02724, 0.9991, 0.03102, -0.01896, 0.9993, 0.03949, -0.01369, 0.9991, 0.0493, -0.01578, 0.9987, 0.05029, -0.02418, 0.9984, 0.03949, -0.01369, 0.9991, 0.05029, -0.02418, 0.9984, 0.04182, -0.02351, 0.9988, 0.03958, -0.01374, 0.9991, 0.04437, -0.005075, 0.999, 0.05278, -0.006773, 0.9986, 0.03958, -0.01374, 0.9991, 0.05278, -0.006773, 0.9986, 0.04941, -0.0146, 0.9987, 0.03956, -0.01382, 0.9991, 0.03278, -0.006483, 0.9994, 0.03696, 0.001001, 0.9993, 0.03956, -0.01382, 0.9991, 0.03696, 0.001001, 0.9993, 0.04342, -0.004558, 0.999, -0.0317, 0.01353, 0.9994, -0.03313, 0.01188, 0.9994, -0.03231, 0.01159, 0.9994, -0.0317, 0.01353, 0.9994, -0.03231, 0.01159, 0.9994, -0.03143, 0.01255, 0.9994, -0.03143, 0.01255, 0.9994, -0.03231, 0.01159, 0.9994, -0.03087, 0.01098, 0.9995, -0.03143, 0.01255, 0.9994, -0.03087, 0.01098, 0.9995, -0.03044, 0.01148, 0.9995, -0.03044, 0.01148, 0.9995, -0.03087, 0.01098, 0.9995, -0.02971, 0.01038, 0.9995, -0.03245, 0.01273, 0.9994, -0.04453, 0.01788, 0.9988, -0.0535, 0.03556, 0.9979, -0.03245, 0.01273, 0.9994, -0.0535, 0.03556, 0.9979, -0.0366, 0.02519, 0.999, -0.03246, 0.01273, 0.9994, -0.03205, -0.000332, 0.9995, -0.04436, -0.01596, 0.9989, -0.03246, 0.01273, 0.9994, -0.04436, -0.01596, 0.9989, -0.04199, 0.003844, 0.9991, -0.03008, 0.01274, 0.9995, -0.03151, 0.002879, 0.9995, -0.03984, 0.00146, 0.9992, -0.03008, 0.01274, 0.9995, -0.03984, 0.00146, 0.9992, -0.03962, 0.009949, 0.9992, -0.03005, 0.01272, 0.9995, -0.02108, 0.008324, 0.9997, -0.02227, -0.0001067, 0.9998, -0.03005, 0.01272, 0.9995, -0.02227, -0.0001067, 0.9998, -0.03035, 0.002782, 0.9995, -0.03015, 0.01273, 0.9995, -0.02316, 0.0199, 0.9995, -0.01554, 0.01613, 0.9997, -0.03015, 0.01273, 0.9995, -0.01554, 0.01613, 0.9997, -0.02062, 0.009383, 0.9997, -0.03005, 0.01274, 0.9995, -0.03472, 0.02148, 0.9992, -0.02878, 0.0276, 0.9992, -0.03005, 0.01274, 0.9995, -0.02878, 0.0276, 0.9992, -0.0239, 0.02062, 0.9995, -0.03005, 0.01275, 0.9995, -0.03991, 0.01108, 0.9991, -0.04378, 0.01852, 0.9989, -0.03005, 0.01275, 0.9995, -0.04378, 0.01852, 0.9989, -0.03571, 0.02095, 0.9991])] * 3)])

# ---- objects
ob_flowers = bpy.data.objects.new('Flowers', me_flowers_002)

# ---- transforms, parenting, visibility, modifiers, constraints
ob_flowers.location = (0.0, 0.0, 0.0)

# ---- collection membership
col_collection.objects.link(ob_flowers)

# ---- scene / render settings (as saved in the file)
scene.frame_start = 1; scene.frame_end = 250; scene.frame_set(1)
scene.render.engine = 'BLENDER_EEVEE_NEXT'
scene.render.bake_bias = 0.0
scene.render.bake_samples = 0
scene.render.compositor_device = 'GPU'
scene.eevee.use_volume_custom_range = False
scene.eevee.fast_gi_thickness_near = 0.1
scene.eevee.fast_gi_thickness_far = 0.0
scene.eevee.ray_tracing_options.screen_trace_thickness = 0.1
bpy.context.view_layer.update()

# ---- added for rendering (the .blend has no active camera and no usable light): camera, sun
cam_auto = bpy.data.cameras.new('AutoCamera')
cam_auto.lens = 50.0
cam_auto.sensor_width = 36.0
cam_auto.clip_end = 1000.0
ob_auto_camera = bpy.data.objects.new('AutoCamera', cam_auto)
scene.collection.objects.link(ob_auto_camera)
ob_auto_camera.location = (1.37534, -1.59428, 1.36436)
ob_auto_camera.rotation_euler = (1.09748, -7.21219e-08, 0.694738)
scene.camera = ob_auto_camera
light_auto_sun = bpy.data.lights.new('AutoSun', 'SUN')
light_auto_sun.energy = 3.0
light_auto_sun.angle = 0.0523599
ob_auto_sun = bpy.data.objects.new('AutoSun', light_auto_sun)
scene.collection.objects.link(ob_auto_sun)
ob_auto_sun.rotation_euler = (0.872665, 0.174533, 0.523599)
bpy.context.view_layer.update()
